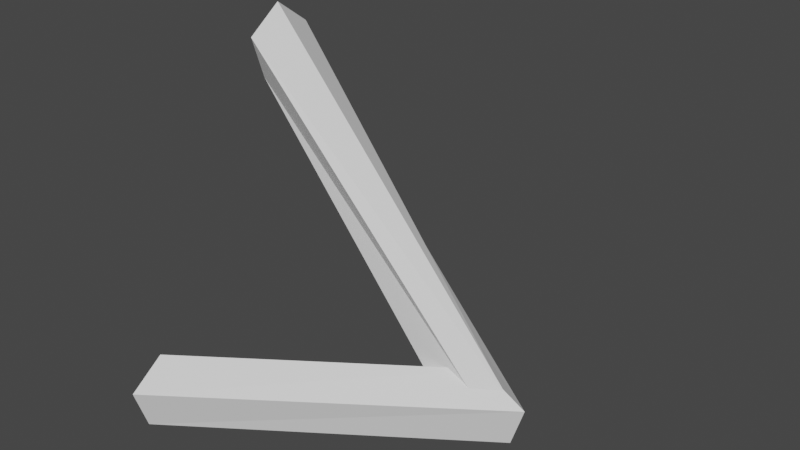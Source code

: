 # Source: arm_end.blend  (saved by Blender 3.6.13; exported with 4.5.12 LTS)
import bpy
from mathutils import Matrix  # noqa: F401  (used for matrix-valued properties, if any)

bpy.ops.wm.read_factory_settings(use_empty=True)
scene = bpy.context.scene
scene.name = 'Scene'

# ---- collections
col_collection = bpy.data.collections.new('Collection'); scene.collection.children.link(col_collection)

# ---- materials (node trees are filled in below, after node groups)
mat_material = bpy.data.materials.new('Material')
mat_material.alpha_threshold = 0.0
mat_material.use_transparent_shadow = False
mat_material.roughness = 0.5
mat_material.line_color = (0.0, 0.0, 0.0, 1.0)

# ---- material node trees
mat_material.use_nodes = True; mat_material.node_tree.nodes.clear()
_N = mat_material.node_tree.nodes; _L = mat_material.node_tree.links
n0 = _N.new('ShaderNodeOutputMaterial'); n0.name = 'Material Output'; n0.location = (300, 300)
n1 = _N.new('ShaderNodeBsdfPrincipled'); n1.name = 'Principled BSDF'; n1.location = (10, 300)
n1.distribution = 'GGX'
n1.subsurface_method = 'RANDOM_WALK_SKIN'
n1.inputs[3].default_value = 1.45
n1.inputs[27].default_value = (0.0, 0.0, 0.0, 1.0)
n1.inputs[28].default_value = 1.0
_L.new(n1.outputs[0], n0.inputs[0])
n0.is_active_output = True

# ---- world
world_world = bpy.data.worlds.new('World'); scene.world = world_world
world_world.use_nodes = True; world_world.node_tree.nodes.clear()
_N = world_world.node_tree.nodes; _L = world_world.node_tree.links
n0 = _N.new('ShaderNodeOutputWorld'); n0.name = 'World Output'; n0.location = (300, 300)
n1 = _N.new('ShaderNodeBackground'); n1.name = 'Background'; n1.location = (10, 300)
n1.inputs[0].default_value = (0.05088, 0.05088, 0.05088, 1.0)
_L.new(n1.outputs[0], n0.inputs[0])
n0.is_active_output = True
world_world.color = (0.05088, 0.05088, 0.05088)
world_world.use_sun_shadow = False
world_world.sun_shadow_jitter_overblur = 0.0

# ---- meshes
me_cube = bpy.data.meshes.new('Cube')
me_cube.from_pydata([(0.0, 1.4, 0.04286), (0.0, 1.115, -0.1644), (0.0, 1.224, -0.4998), (0.0, 1.576, -0.4998), (0.0, 1.685, -0.1644), (0.0, -1.4, 0.04286), (0.0, -1.685, -0.1644), (0.0, -1.576, -0.4998), (0.0, -1.224, -0.4998), (0.0, -1.115, -0.1644), (0.0, -3.329e-08, 2.443), (0.0, -0.2853, 2.236), (0.0, -0.1763, 1.9), (0.0, 0.1763, 1.9), (0.0, 0.2853, 2.236), (1.977, -0.0009008, 0.04286), (1.592, -0.0009008, -0.1644), (1.8, -0.0009008, -0.4998), (2.245, -0.0009008, -0.4998), (2.354, -0.0009008, -0.1644), (2.245, -3.329e-08, -0.1598), (2.038, -0.1447, -0.1598), (1.66, -0.1763, -0.1598), (1.66, 0.1763, -0.1598), (2.038, 0.1447, -0.1598)], [], [(10, 20, 24, 14), (8, 17, 18, 7), (1, 16, 15, 0), (9, 16, 17, 8), (2, 17, 16, 1), (5, 15, 16, 9), (3, 18, 17, 2), (11, 21, 20, 10), (4, 19, 18, 3), (12, 22, 21, 11), (0, 15, 19, 4), (13, 23, 22, 12), (6, 19, 15, 5), (14, 24, 23, 13), (7, 18, 19, 6)])
_uv = me_cube.uv_layers.new(name='UVMap')
_uv.uv.foreach_set('vector', [0.0, 0.0, 0.0, 0.0, 0.0, 0.0, 0.0, 0.0, 0.0, 0.0, 0.0, 0.0, 0.0, 0.0, 0.0, 0.0, 0.0, 0.0, 0.0, 0.0, 0.0, 0.0, 0.0, 0.0, 0.0, 0.0, 0.0, 0.0, 0.0, 0.0, 0.0, 0.0, 0.0, 0.0, 0.0, 0.0, 0.0, 0.0, 0.0, 0.0, 0.0, 0.0, 0.0, 0.0, 0.0, 0.0, 0.0, 0.0, 0.0, 0.0, 0.0, 0.0, 0.0, 0.0, 0.0, 0.0, 0.0, 0.0, 0.0, 0.0, 0.0, 0.0, 0.0, 0.0, 0.0, 0.0, 0.0, 0.0, 0.0, 0.0, 0.0, 0.0, 0.0, 0.0, 0.0, 0.0, 0.0, 0.0, 0.0, 0.0, 0.0, 0.0, 0.0, 0.0, 0.0, 0.0, 0.0, 0.0, 0.0, 0.0, 0.0, 0.0, 0.0, 0.0, 0.0, 0.0, 0.0, 0.0, 0.0, 0.0, 0.0, 0.0, 0.0, 0.0, 0.0, 0.0, 0.0, 0.0, 0.0, 0.0, 0.0, 0.0, 0.0, 0.0, 0.0, 0.0, 0.0, 0.0, 0.0, 0.0])
me_cube.materials.append(mat_material)
me_cube.use_mirror_vertex_groups = False
me_cube.update()

# ---- objects
ob_cube = bpy.data.objects.new('Cube', me_cube)

# ---- transforms, parenting, visibility, modifiers, constraints
ob_cube.location = (0.0, 0.0, 0.0)
ob_cube.lock_rotations_4d = False
ob_cube.empty_display_type = 'ARROWS'
ob_cube.lineart.crease_threshold = 0.0

# ---- collection membership
col_collection.objects.link(ob_cube)

# ---- scene / render settings (as saved in the file)
scene.frame_start = 1; scene.frame_end = 250; scene.frame_set(1)
scene.render.engine = 'BLENDER_EEVEE_NEXT'
scene.cycles.sampling_pattern = 'TABULATED_SOBOL'
scene.cycles.use_light_tree = False
scene.view_settings.view_transform = 'Filmic'
bpy.context.view_layer.update()

# ---- added for rendering (the .blend has no active camera and no usable light): camera, sun
cam_auto = bpy.data.cameras.new('AutoCamera')
cam_auto.lens = 50.0
cam_auto.sensor_width = 36.0
cam_auto.clip_end = 1000.0
ob_auto_camera = bpy.data.objects.new('AutoCamera', cam_auto)
scene.collection.objects.link(ob_auto_camera)
ob_auto_camera.location = (5.8544, -5.61316, 4.71361)
ob_auto_camera.rotation_euler = (1.09748, -7.21219e-08, 0.694738)
scene.camera = ob_auto_camera
light_auto_sun = bpy.data.lights.new('AutoSun', 'SUN')
light_auto_sun.energy = 3.0
light_auto_sun.angle = 0.0523599
ob_auto_sun = bpy.data.objects.new('AutoSun', light_auto_sun)
scene.collection.objects.link(ob_auto_sun)
ob_auto_sun.rotation_euler = (0.872665, 0.174533, 0.523599)
bpy.context.view_layer.update()
